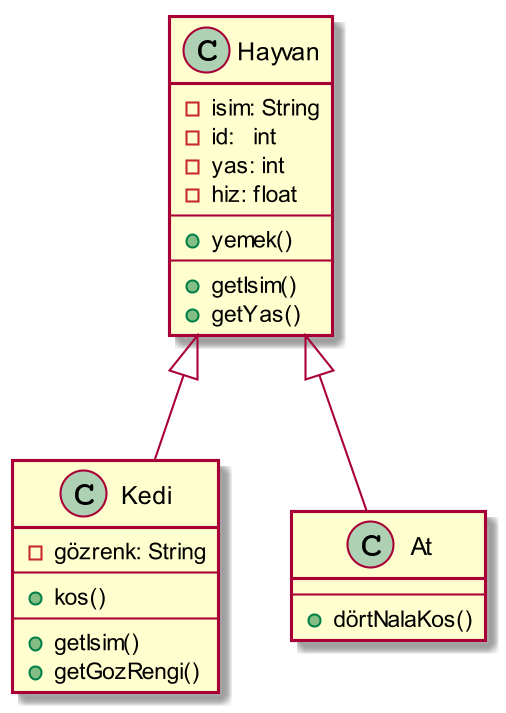

The diagram above was rendered by PlantUML. Its source (embedded in the PNG):
@startuml
skinparam dpi 200

class Hayvan{
    -isim: String
    -id:   int
    -yas: int
    -hiz: float
    --
    +yemek()
    --
    +getIsim()
    +getYas()
}

class Kedi{
    -gözrenk: String
    --
    +kos()
    --
    +getIsim()
    +getGozRengi()
}


class At{
    --
    +dörtNalaKos()
}

Hayvan <|-- Kedi
Hayvan <|-- At


@enduml